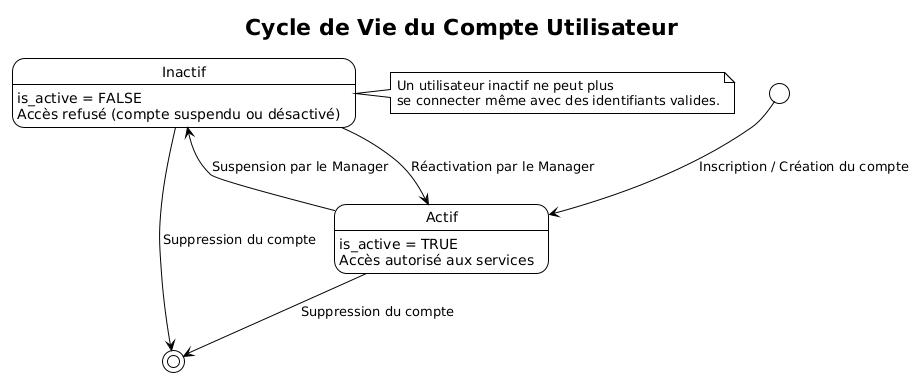

The diagram above was rendered by PlantUML. Its source (embedded in the PNG):
@startuml
!theme plain
title Cycle de Vie du Compte Utilisateur

[*] --> Actif : Inscription / Création du compte

state Actif : is_active = TRUE\nAccès autorisé aux services
state Inactif : is_active = FALSE\nAccès refusé (compte suspendu ou désactivé)

Actif --> Inactif : Suspension par le Manager
Inactif --> Actif : Réactivation par le Manager

Actif --> [*] : Suppression du compte
Inactif --> [*] : Suppression du compte

note right of Inactif : Un utilisateur inactif ne peut plus\nse connecter même avec des identifiants valides.
@enduml